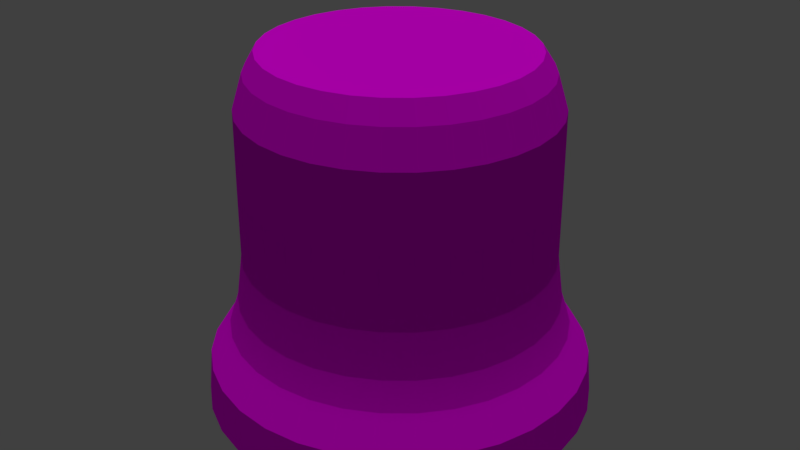 # Source: thimble.blend  (saved by Blender 2.79.0; exported with 4.5.12 LTS)
import bpy
from mathutils import Matrix  # noqa: F401  (used for matrix-valued properties, if any)

bpy.ops.wm.read_factory_settings(use_empty=True)
scene = bpy.context.scene
scene.name = 'Scene'

# ---- collections
col_collection_1 = bpy.data.collections.new('Collection 1'); scene.collection.children.link(col_collection_1)

# ---- images (referenced by path relative to the original .blend; pixels are not part of the script)
import os
ASSET_DIR = os.environ.get("B2B_ASSET_DIR", "")  # directory of the original .blend (textures are referenced by path, not embedded)
HERE = os.path.dirname(os.path.abspath(__file__))  # packed textures are extracted next to this script under _unpacked/

def load_image(name, relpath, width, height, colorspace="sRGB"):
    """Load a texture the original file referenced (path relative to the .blend, or extracted next to this script)."""
    p = next((c for c in (os.path.join(HERE, relpath), os.path.join(ASSET_DIR, relpath)) if relpath and os.path.exists(c)), "")
    if p:
        img = bpy.data.images.load(p, check_existing=True)
        img.name = name
    else:  # same state as the original file: an image datablock whose file is absent (Cycles renders it pink)
        img = bpy.data.images.new(name, width, height)
        img.source = "FILE"
        img.filepath = "//" + (relpath or name)
    img.colorspace_settings.name = colorspace
    return img
img_thimble_small_jpeg = load_image('thimble_small.jpeg', 'thimble_small.jpeg', 1024, 1024, 'sRGB')

# ---- materials (node trees are filled in below, after node groups)
mat_material = bpy.data.materials.new('Material')
mat_material.alpha_threshold = 0.0
mat_material.roughness = 0.5

# ---- material node trees
mat_material.use_nodes = True; mat_material.node_tree.nodes.clear()
_N = mat_material.node_tree.nodes; _L = mat_material.node_tree.links
n0 = _N.new('ShaderNodeOutputMaterial'); n0.name = 'Material Output'; n0.location = (300, 300)
n1 = _N.new('ShaderNodeBsdfDiffuse'); n1.name = 'Diffuse BSDF'; n1.location = (10, 300)
n2 = _N.new('ShaderNodeTexImage'); n2.name = 'Image Texture'; n2.location = (-180, 300)
n2.width = 140
n2.image = img_thimble_small_jpeg
_L.new(n1.outputs[0], n0.inputs[0])
_L.new(n2.outputs[0], n1.inputs[0])
n0.is_active_output = True

# ---- world
world_world = bpy.data.worlds.new('World'); scene.world = world_world
world_world.color = (0.05088, 0.05088, 0.05088)
world_world.use_sun_shadow = False
world_world.sun_shadow_jitter_overblur = 0.0
world_world.cycles.sampling_method = 'MANUAL'

# ---- lights
light_sun = bpy.data.lights.new('Sun', 'SUN')
light_sun.transmission_factor = 0.0
light_sun.angle = 0.1993
light_sun.energy = 1.0
light_sun.shadow_buffer_clip_start = 0.5
light_sun.shadow_soft_size = 0.1
light_sun.shadow_cascade_max_distance = 1000.0

# ---- meshes
me_cylinder = bpy.data.meshes.new('Cylinder')
me_cylinder.from_pydata([(-0.02339, 1.275, 3.319e-05), (-0.02497, 0.8402, 2.348), (0.2243, 1.25, 3.319e-05), (0.1397, 0.824, 2.348), (0.4625, 1.178, 3.319e-05), (0.298, 0.7759, 2.348), (0.6821, 1.061, 3.319e-05), (0.4438, 0.6978, 2.348), (0.8745, 0.9029, 3.319e-05), (0.5715, 0.5927, 2.349), (1.032, 0.7105, 3.307e-05), (0.6761, 0.4647, 2.349), (1.15, 0.4909, 3.307e-05), (0.7537, 0.3188, 2.349), (1.222, 0.2527, 3.319e-05), (0.8012, 0.1606, 2.35), (1.246, 0.004986, 3.307e-05), (0.8169, -0.00372, 2.35), (1.222, -0.2427, 3.319e-05), (0.8003, -0.1679, 2.351), (1.15, -0.4809, 3.319e-05), (0.752, -0.3255, 2.352), (1.032, -0.7005, 3.319e-05), (0.6739, -0.4707, 2.352), (0.8745, -0.8929, 3.319e-05), (0.5691, -0.5978, 2.353), (0.6821, -1.051, 3.319e-05), (0.4416, -0.7019, 2.353), (0.4625, -1.168, 3.307e-05), (0.2963, -0.7793, 2.353), (0.2243, -1.24, 3.319e-05), (0.1388, -0.8268, 2.354), (-0.02339, -1.265, 3.319e-05), (-0.02497, -0.8428, 2.354), (-0.2711, -1.24, 3.319e-05), (-0.1887, -0.8267, 2.354), (-0.5093, -1.168, 3.319e-05), (-0.3461, -0.779, 2.354), (-0.7289, -1.051, 3.319e-05), (-0.4912, -0.7016, 2.354), (-0.9213, -0.8929, 3.319e-05), (-0.6186, -0.5973, 2.353), (-1.079, -0.7005, 3.331e-05), (-0.7232, -0.4703, 2.353), (-1.197, -0.4809, 3.319e-05), (-0.8012, -0.3252, 2.353), (-1.269, -0.2427, 3.319e-05), (-0.8494, -0.1677, 2.352), (-1.293, 0.004987, 3.331e-05), (-0.866, -0.003717, 2.351), (-1.269, 0.2527, 3.331e-05), (-0.8503, 0.1605, 2.351), (-1.197, 0.4909, 3.319e-05), (-0.8029, 0.3185, 2.35), (-1.079, 0.7105, 3.307e-05), (-0.7254, 0.4643, 2.35), (-0.9213, 0.9029, 3.319e-05), (-0.621, 0.5923, 2.349), (-0.7289, 1.061, 3.319e-05), (-0.4934, 0.6974, 2.349), (-0.5093, 1.178, 3.331e-05), (-0.3478, 0.7756, 2.348), (-0.2711, 1.25, 3.319e-05), (-0.1896, 0.8238, 2.348), (-0.02339, 1.005, 1.504), (0.1717, 0.9858, 1.504), (0.3593, 0.9289, 1.504), (0.5322, 0.8365, 1.504), (0.6837, 0.7121, 1.504), (0.8081, 0.5606, 1.504), (0.9005, 0.3877, 1.504), (0.9574, 0.2001, 1.504), (0.9766, 0.004986, 1.504), (0.9574, -0.1901, 1.504), (0.9005, -0.3777, 1.504), (0.8081, -0.5506, 1.504), (0.6837, -0.7021, 1.504), (0.5322, -0.8265, 1.504), (0.3593, -0.9189, 1.504), (0.1717, -0.9758, 1.504), (-0.02339, -0.995, 1.504), (-0.2185, -0.9758, 1.504), (-0.4061, -0.9189, 1.504), (-0.579, -0.8265, 1.504), (-0.7305, -0.7021, 1.504), (-0.8549, -0.5506, 1.504), (-0.9473, -0.3777, 1.504), (-1.004, -0.1901, 1.504), (-1.023, 0.004987, 1.504), (-1.004, 0.2001, 1.504), (-0.9473, 0.3877, 1.504), (-0.8549, 0.5606, 1.504), (-0.7305, 0.7121, 1.504), (-0.579, 0.8365, 1.504), (-0.4061, 0.9289, 1.504), (-0.2185, 0.9858, 1.504), (-0.02339, 1.005, 2.004), (0.1717, 0.9858, 1.004), (0.3593, 0.9289, 1.004), (0.5322, 0.8365, 1.004), (0.6837, 0.7121, 1.004), (0.8081, 0.5606, 1.004), (0.9005, 0.3877, 1.004), (0.9574, 0.2001, 1.004), (0.9766, 0.004986, 1.004), (0.9574, -0.1901, 1.004), (0.9005, -0.3777, 1.004), (0.8081, -0.5506, 1.004), (0.6837, -0.7021, 1.004), (0.5322, -0.8265, 1.004), (0.3593, -0.9189, 1.004), (0.1717, -0.9758, 1.004), (-0.02339, -0.995, 1.004), (-0.2185, -0.9758, 1.004), (-0.4061, -0.9189, 1.004), (-0.579, -0.8265, 1.004), (-0.7305, -0.7021, 1.004), (-0.8549, -0.5506, 1.004), (-0.9473, -0.3777, 1.004), (-1.004, -0.1901, 1.004), (-1.023, 0.004987, 1.004), (-1.004, 0.2001, 1.004), (-0.9473, 0.3877, 1.004), (-0.8549, 0.5606, 1.004), (-0.7305, 0.7121, 1.004), (-0.579, 0.8365, 1.004), (-0.4061, 0.9289, 1.004), (-0.2185, 0.9858, 1.004), (-0.02339, 1.005, 1.004), (0.1717, 0.9858, 2.004), (0.3593, 0.9289, 2.004), (0.5322, 0.8365, 2.004), (0.6837, 0.7121, 2.004), (0.8081, 0.5606, 2.004), (0.9005, 0.3877, 2.004), (0.9574, 0.2001, 2.004), (0.9766, 0.004986, 2.004), (0.9574, -0.1901, 2.004), (0.9005, -0.3777, 2.004), (0.8081, -0.5506, 2.004), (0.6837, -0.7021, 2.004), (0.5322, -0.8265, 2.004), (0.3593, -0.9189, 2.004), (0.1717, -0.9758, 2.004), (-0.02339, -0.995, 2.004), (-0.2185, -0.9758, 2.004), (-0.4061, -0.9189, 2.004), (-0.579, -0.8265, 2.004), (-0.7305, -0.7021, 2.004), (-0.8549, -0.5506, 2.004), (-0.9473, -0.3777, 2.004), (-1.004, -0.1901, 2.004), (-1.023, 0.004987, 2.004), (-1.004, 0.2001, 2.004), (-0.9473, 0.3877, 2.004), (-0.8549, 0.5606, 2.004), (-0.7305, 0.7121, 2.004), (-0.579, 0.8365, 2.004), (-0.4061, 0.9289, 2.004), (-0.2185, 0.9858, 2.004), (-0.02341, 0.9338, 2.214), (0.1578, 0.9159, 2.214), (0.3321, 0.8631, 2.214), (0.4926, 0.7772, 2.214), (0.6333, 0.6616, 2.214), (0.7488, 0.5208, 2.214), (0.8345, 0.3603, 2.214), (0.8872, 0.186, 2.215), (0.9049, 0.004894, 2.215), (0.887, -0.1762, 2.215), (0.834, -0.3503, 2.215), (0.7482, -0.5107, 2.215), (0.6327, -0.6512, 2.216), (0.492, -0.7665, 2.216), (0.3316, -0.8521, 2.216), (0.1576, -0.9049, 2.216), (-0.02341, -0.9227, 2.216), (-0.2044, -0.9048, 2.216), (-0.3784, -0.8521, 2.216), (-0.5388, -0.7664, 2.216), (-0.6794, -0.6511, 2.216), (-0.7948, -0.5105, 2.216), (-0.8806, -0.3502, 2.216), (-0.9336, -0.1761, 2.215), (-0.9515, 0.004894, 2.215), (-0.9338, 0.186, 2.215), (-0.8811, 0.3602, 2.215), (-0.7954, 0.5207, 2.214), (-0.68, 0.6615, 2.214), (-0.5394, 0.7771, 2.214), (-0.3788, 0.863, 2.214), (-0.2046, 0.9159, 2.214), (0.1798, 1.027, 0.7145), (0.3752, 0.9674, 0.7145), (0.5553, 0.8711, 0.7145), (0.7132, 0.7416, 0.7145), (0.8427, 0.5837, 0.7145), (0.939, 0.4036, 0.7145), (0.9983, 0.2082, 0.7145), (1.018, 0.004986, 0.7145), (0.9983, -0.1982, 0.7145), (0.939, -0.3936, 0.7145), (0.8427, -0.5737, 0.7145), (0.7132, -0.7316, 0.7145), (0.5553, -0.8611, 0.7145), (0.3752, -0.9574, 0.7145), (0.1798, -1.017, 0.7145), (-0.02339, -1.037, 0.7145), (-0.2266, -1.017, 0.7145), (-0.422, -0.9574, 0.7145), (-0.6021, -0.8611, 0.7145), (-0.76, -0.7316, 0.7145), (-0.8895, -0.5737, 0.7145), (-0.9858, -0.3936, 0.7145), (-1.045, -0.1982, 0.7145), (-1.065, 0.004987, 0.7145), (-1.045, 0.2082, 0.7145), (-0.9858, 0.4036, 0.7145), (-0.8895, 0.5837, 0.7145), (-0.76, 0.7416, 0.7145), (-0.6021, 0.8711, 0.7145), (-0.422, 0.9674, 0.7145), (-0.2266, 1.027, 0.7145), (-0.02339, 1.047, 0.7145), (0.1905, 1.08, 0.5422), (0.3962, 1.018, 0.5422), (0.5858, 0.9166, 0.5422), (0.7519, 0.7803, 0.5422), (0.8883, 0.6141, 0.5422), (0.9896, 0.4246, 0.5422), (1.052, 0.2189, 0.5422), (1.073, 0.004986, 0.5422), (1.052, -0.2089, 0.5422), (0.9896, -0.4146, 0.5422), (0.8883, -0.6042, 0.5422), (0.7519, -0.7703, 0.5422), (0.5858, -0.9067, 0.5422), (0.3962, -1.008, 0.5422), (0.1905, -1.07, 0.5422), (-0.02339, -1.091, 0.5422), (-0.2373, -1.07, 0.5422), (-0.443, -1.008, 0.5422), (-0.6325, -0.9067, 0.5422), (-0.7987, -0.7703, 0.5422), (-0.9351, -0.6042, 0.5422), (-1.036, -0.4146, 0.5422), (-1.099, -0.2089, 0.5422), (-1.12, 0.004987, 0.5422), (-1.099, 0.2189, 0.5422), (-1.036, 0.4246, 0.5422), (-0.9351, 0.6141, 0.5422), (-0.7987, 0.7803, 0.5422), (-0.6325, 0.9166, 0.5422), (-0.443, 1.018, 0.5422), (-0.2373, 1.08, 0.5422), (-0.02339, 1.101, 0.5422), (0.2201, 1.229, 0.3303), (0.4542, 1.158, 0.3303), (0.67, 1.043, 0.3303), (0.8591, 0.8875, 0.3303), (1.014, 0.6984, 0.3303), (1.13, 0.4826, 0.3303), (1.201, 0.2485, 0.3303), (1.225, 0.004986, 0.3303), (1.201, -0.2385, 0.3303), (1.13, -0.4726, 0.3303), (1.014, -0.6884, 0.3303), (0.8591, -0.8775, 0.3303), (0.67, -1.033, 0.3303), (0.4542, -1.148, 0.3303), (0.2201, -1.219, 0.3303), (-0.02339, -1.243, 0.3303), (-0.2669, -1.219, 0.3303), (-0.501, -1.148, 0.3303), (-0.7168, -1.033, 0.3303), (-0.9059, -0.8775, 0.3303), (-1.061, -0.6884, 0.3303), (-1.176, -0.4726, 0.3303), (-1.247, -0.2385, 0.3303), (-1.271, 0.004987, 0.3303), (-1.247, 0.2485, 0.3303), (-1.176, 0.4826, 0.3303), (-1.061, 0.6984, 0.3303), (-0.9059, 0.8875, 0.3303), (-0.7168, 1.043, 0.3303), (-0.501, 1.158, 0.3303), (-0.2669, 1.229, 0.3303), (-0.02339, 1.253, 0.3303)], [], [(160, 1, 3, 161), (161, 3, 5, 162), (162, 5, 7, 163), (163, 7, 9, 164), (164, 9, 11, 165), (165, 11, 13, 166), (166, 13, 15, 167), (167, 15, 17, 168), (168, 17, 19, 169), (169, 19, 21, 170), (170, 21, 23, 171), (171, 23, 25, 172), (172, 25, 27, 173), (173, 27, 29, 174), (174, 29, 31, 175), (175, 31, 33, 176), (176, 33, 35, 177), (177, 35, 37, 178), (178, 37, 39, 179), (179, 39, 41, 180), (180, 41, 43, 181), (181, 43, 45, 182), (182, 45, 47, 183), (183, 47, 49, 184), (184, 49, 51, 185), (185, 51, 53, 186), (186, 53, 55, 187), (187, 55, 57, 188), (188, 57, 59, 189), (189, 59, 61, 190), (3, 1, 63, 61, 59, 57, 55, 53, 51, 49, 47, 45, 43, 41, 39, 37, 35, 33, 31, 29, 27, 25, 23, 21, 19, 17, 15, 13, 11, 9, 7, 5), (190, 61, 63, 191), (191, 63, 1, 160), (0, 2, 4, 6, 8, 10, 12, 14, 16, 18, 20, 22, 24, 26, 28, 30, 32, 34, 36, 38, 40, 42, 44, 46, 48, 50, 52, 54, 56, 58, 60, 62), (127, 95, 64, 128), (126, 94, 95, 127), (125, 93, 94, 126), (124, 92, 93, 125), (123, 91, 92, 124), (122, 90, 91, 123), (121, 89, 90, 122), (120, 88, 89, 121), (119, 87, 88, 120), (118, 86, 87, 119), (117, 85, 86, 118), (116, 84, 85, 117), (115, 83, 84, 116), (114, 82, 83, 115), (113, 81, 82, 114), (112, 80, 81, 113), (111, 79, 80, 112), (110, 78, 79, 111), (109, 77, 78, 110), (108, 76, 77, 109), (107, 75, 76, 108), (106, 74, 75, 107), (105, 73, 74, 106), (104, 72, 73, 105), (103, 71, 72, 104), (102, 70, 71, 103), (101, 69, 70, 102), (100, 68, 69, 101), (99, 67, 68, 100), (98, 66, 67, 99), (97, 65, 66, 98), (128, 64, 65, 97), (223, 128, 97, 192), (192, 97, 98, 193), (193, 98, 99, 194), (194, 99, 100, 195), (195, 100, 101, 196), (196, 101, 102, 197), (197, 102, 103, 198), (198, 103, 104, 199), (199, 104, 105, 200), (200, 105, 106, 201), (201, 106, 107, 202), (202, 107, 108, 203), (203, 108, 109, 204), (204, 109, 110, 205), (205, 110, 111, 206), (206, 111, 112, 207), (207, 112, 113, 208), (208, 113, 114, 209), (209, 114, 115, 210), (210, 115, 116, 211), (211, 116, 117, 212), (212, 117, 118, 213), (213, 118, 119, 214), (214, 119, 120, 215), (215, 120, 121, 216), (216, 121, 122, 217), (217, 122, 123, 218), (218, 123, 124, 219), (219, 124, 125, 220), (220, 125, 126, 221), (221, 126, 127, 222), (222, 127, 128, 223), (95, 159, 96, 64), (94, 158, 159, 95), (93, 157, 158, 94), (92, 156, 157, 93), (91, 155, 156, 92), (90, 154, 155, 91), (89, 153, 154, 90), (88, 152, 153, 89), (87, 151, 152, 88), (86, 150, 151, 87), (85, 149, 150, 86), (84, 148, 149, 85), (83, 147, 148, 84), (82, 146, 147, 83), (81, 145, 146, 82), (80, 144, 145, 81), (79, 143, 144, 80), (78, 142, 143, 79), (77, 141, 142, 78), (76, 140, 141, 77), (75, 139, 140, 76), (74, 138, 139, 75), (73, 137, 138, 74), (72, 136, 137, 73), (71, 135, 136, 72), (70, 134, 135, 71), (69, 133, 134, 70), (68, 132, 133, 69), (67, 131, 132, 68), (66, 130, 131, 67), (65, 129, 130, 66), (64, 96, 129, 65), (159, 191, 160, 96), (158, 190, 191, 159), (157, 189, 190, 158), (156, 188, 189, 157), (155, 187, 188, 156), (154, 186, 187, 155), (153, 185, 186, 154), (152, 184, 185, 153), (151, 183, 184, 152), (150, 182, 183, 151), (149, 181, 182, 150), (148, 180, 181, 149), (147, 179, 180, 148), (146, 178, 179, 147), (145, 177, 178, 146), (144, 176, 177, 145), (143, 175, 176, 144), (142, 174, 175, 143), (141, 173, 174, 142), (140, 172, 173, 141), (139, 171, 172, 140), (138, 170, 171, 139), (137, 169, 170, 138), (136, 168, 169, 137), (135, 167, 168, 136), (134, 166, 167, 135), (133, 165, 166, 134), (132, 164, 165, 133), (131, 163, 164, 132), (130, 162, 163, 131), (129, 161, 162, 130), (96, 160, 161, 129), (254, 222, 223, 255), (253, 221, 222, 254), (252, 220, 221, 253), (251, 219, 220, 252), (250, 218, 219, 251), (249, 217, 218, 250), (248, 216, 217, 249), (247, 215, 216, 248), (246, 214, 215, 247), (245, 213, 214, 246), (244, 212, 213, 245), (243, 211, 212, 244), (242, 210, 211, 243), (241, 209, 210, 242), (240, 208, 209, 241), (239, 207, 208, 240), (238, 206, 207, 239), (237, 205, 206, 238), (236, 204, 205, 237), (235, 203, 204, 236), (234, 202, 203, 235), (233, 201, 202, 234), (232, 200, 201, 233), (231, 199, 200, 232), (230, 198, 199, 231), (229, 197, 198, 230), (228, 196, 197, 229), (227, 195, 196, 228), (226, 194, 195, 227), (225, 193, 194, 226), (224, 192, 193, 225), (255, 223, 192, 224), (287, 255, 224, 256), (256, 224, 225, 257), (257, 225, 226, 258), (258, 226, 227, 259), (259, 227, 228, 260), (260, 228, 229, 261), (261, 229, 230, 262), (262, 230, 231, 263), (263, 231, 232, 264), (264, 232, 233, 265), (265, 233, 234, 266), (266, 234, 235, 267), (267, 235, 236, 268), (268, 236, 237, 269), (269, 237, 238, 270), (270, 238, 239, 271), (271, 239, 240, 272), (272, 240, 241, 273), (273, 241, 242, 274), (274, 242, 243, 275), (275, 243, 244, 276), (276, 244, 245, 277), (277, 245, 246, 278), (278, 246, 247, 279), (279, 247, 248, 280), (280, 248, 249, 281), (281, 249, 250, 282), (282, 250, 251, 283), (283, 251, 252, 284), (284, 252, 253, 285), (285, 253, 254, 286), (286, 254, 255, 287), (62, 286, 287, 0), (60, 285, 286, 62), (58, 284, 285, 60), (56, 283, 284, 58), (54, 282, 283, 56), (52, 281, 282, 54), (50, 280, 281, 52), (48, 279, 280, 50), (46, 278, 279, 48), (44, 277, 278, 46), (42, 276, 277, 44), (40, 275, 276, 42), (38, 274, 275, 40), (36, 273, 274, 38), (34, 272, 273, 36), (32, 271, 272, 34), (30, 270, 271, 32), (28, 269, 270, 30), (26, 268, 269, 28), (24, 267, 268, 26), (22, 266, 267, 24), (20, 265, 266, 22), (18, 264, 265, 20), (16, 263, 264, 18), (14, 262, 263, 16), (12, 261, 262, 14), (10, 260, 261, 12), (8, 259, 260, 10), (6, 258, 259, 8), (4, 257, 258, 6), (2, 256, 257, 4), (0, 287, 256, 2)])
_uv = me_cylinder.uv_layers.new(name='UVMap')
_uv.uv.foreach_set('vector', [0.9127, 0.4551, 0.9059, 0.4843, 0.8815, 0.4824, 0.8859, 0.453, 0.8859, 0.453, 0.8815, 0.4824, 0.8556, 0.4815, 0.8573, 0.452, 0.8573, 0.452, 0.8556, 0.4815, 0.8291, 0.4815, 0.8283, 0.4519, 0.8283, 0.4519, 0.8291, 0.4815, 0.8032, 0.4824, 0.7997, 0.453, 0.7997, 0.453, 0.8032, 0.4824, 0.7789, 0.4843, 0.7729, 0.455, 0.7729, 0.455, 0.7789, 0.4843, 0.7569, 0.4871, 0.7487, 0.4579, 0.244, 0.9713, 0.2335, 1.0, 0.2116, 0.9966, 0.2199, 0.9675, 0.2199, 0.9675, 0.2116, 0.9966, 0.1872, 0.9942, 0.1931, 0.9646, 0.1931, 0.9646, 0.1872, 0.9942, 0.1614, 0.9926, 0.1646, 0.9629, 0.1646, 0.9629, 0.1614, 0.9926, 0.135, 0.9921, 0.1355, 0.9622, 0.1355, 0.9622, 0.135, 0.9921, 0.1092, 0.9926, 0.107, 0.9627, 0.107, 0.9627, 0.1092, 0.9926, 0.08491, 0.9942, 0.08015, 0.9643, 0.08015, 0.9643, 0.08491, 0.9942, 0.06303, 0.9967, 0.05596, 0.967, 0.05596, 0.967, 0.06303, 0.9967, 0.04442, 1.0, 0.03537, 0.9706, 0.6727, 0.4642, 0.6623, 0.4932, 0.6437, 0.4891, 0.6522, 0.4596, 0.6522, 0.4596, 0.6437, 0.4891, 0.6218, 0.4858, 0.628, 0.4559, 0.628, 0.4559, 0.6218, 0.4858, 0.5975, 0.4836, 0.6012, 0.4535, 0.6012, 0.4535, 0.5975, 0.4836, 0.5717, 0.4825, 0.5727, 0.4522, 0.5727, 0.4522, 0.5717, 0.4825, 0.5455, 0.4825, 0.5436, 0.4522, 0.5436, 0.4522, 0.5455, 0.4825, 0.5197, 0.4836, 0.5151, 0.4535, 0.5151, 0.4535, 0.5197, 0.4836, 0.4954, 0.4858, 0.4883, 0.4561, 0.4883, 0.4561, 0.4954, 0.4858, 0.4735, 0.4891, 0.4641, 0.4597, 0.4641, 0.4597, 0.4735, 0.4891, 0.4548, 0.4932, 0.4436, 0.4644, 0.6486, 0.953, 0.6408, 0.9823, 0.619, 0.9792, 0.6245, 0.9497, 0.6245, 0.9497, 0.619, 0.9792, 0.5947, 0.9769, 0.5977, 0.9472, 0.5977, 0.9472, 0.5947, 0.9769, 0.5689, 0.9754, 0.5692, 0.9458, 0.5692, 0.9458, 0.5689, 0.9754, 0.5425, 0.9749, 0.5401, 0.9453, 0.5401, 0.9453, 0.5425, 0.9749, 0.5166, 0.9754, 0.5116, 0.9459, 0.5116, 0.9459, 0.5166, 0.9754, 0.4922, 0.9768, 0.4847, 0.9476, 0.4847, 0.9476, 0.4922, 0.9768, 0.4702, 0.9791, 0.4605, 0.9502, 0.7152, 0.6789, 0.7152, 0.6455, 0.7203, 0.6128, 0.7305, 0.582, 0.7452, 0.5543, 0.7639, 0.5307, 0.7859, 0.5123, 0.8103, 0.4996, 0.8362, 0.4932, 0.8625, 0.4933, 0.8883, 0.4999, 0.9126, 0.5127, 0.9344, 0.5313, 0.953, 0.5548, 0.9676, 0.5824, 0.9776, 0.6131, 0.9827, 0.6457, 0.9827, 0.6789, 0.9776, 0.7114, 0.9675, 0.7421, 0.953, 0.7697, 0.9344, 0.7933, 0.9126, 0.8118, 0.8883, 0.8246, 0.8625, 0.8312, 0.8361, 0.8313, 0.8102, 0.8249, 0.7858, 0.8122, 0.7638, 0.7937, 0.7451, 0.7702, 0.7304, 0.7424, 0.7203, 0.7116, 0.4605, 0.9502, 0.4702, 0.9791, 0.4515, 0.9823, 0.4399, 0.9536, 0.9369, 0.4581, 0.9278, 0.4871, 0.9059, 0.4843, 0.9127, 0.4551, 0.04506, 0.4175, 0.02297, 0.3758, 0.007757, 0.3294, 3.808e-08, 0.2801, 0.0, 0.2299, 0.007757, 0.1806, 0.02297, 0.1342, 0.04506, 0.09244, 0.07318, 0.05693, 0.1062, 0.02902, 0.143, 0.009799, 0.182, 7.216e-08, 0.2217, 0.0, 0.2607, 0.009799, 0.2975, 0.02902, 0.3305, 0.05693, 0.3586, 0.09244, 0.3807, 0.1342, 0.396, 0.1806, 0.4037, 0.2299, 0.4037, 0.2801, 0.396, 0.3294, 0.3807, 0.3758, 0.3586, 0.4175, 0.3305, 0.453, 0.2975, 0.4809, 0.2607, 0.5002, 0.2217, 0.51, 0.182, 0.51, 0.143, 0.5002, 0.1062, 0.4809, 0.07318, 0.453, 0.9444, 0.2149, 0.9443, 0.3147, 0.9182, 0.3115, 0.9183, 0.2117, 0.9665, 0.219, 0.9664, 0.3188, 0.9443, 0.3147, 0.9444, 0.2149, 0.4814, 0.704, 0.4805, 0.8038, 0.4545, 0.8067, 0.4553, 0.7068, 0.5103, 0.7022, 0.5095, 0.802, 0.4805, 0.8038, 0.4814, 0.704, 0.541, 0.7015, 0.5402, 0.8013, 0.5095, 0.802, 0.5103, 0.7022, 0.5724, 0.702, 0.5715, 0.8018, 0.5402, 0.8013, 0.541, 0.7015, 0.6031, 0.7035, 0.6022, 0.8033, 0.5715, 0.8018, 0.5724, 0.702, 0.632, 0.7061, 0.6311, 0.8059, 0.6022, 0.8033, 0.6031, 0.7035, 0.658, 0.7096, 0.6571, 0.8094, 0.6311, 0.8059, 0.632, 0.7061, 0.6801, 0.714, 0.6792, 0.8138, 0.6571, 0.8094, 0.658, 0.7096, 0.4826, 0.2132, 0.4827, 0.3125, 0.4567, 0.3165, 0.4566, 0.2172, 0.5116, 0.2105, 0.5116, 0.3097, 0.4827, 0.3125, 0.4826, 0.2132, 0.5423, 0.209, 0.5424, 0.3083, 0.5116, 0.3097, 0.5116, 0.2105, 0.5736, 0.209, 0.5737, 0.3082, 0.5424, 0.3083, 0.5423, 0.209, 0.6043, 0.2103, 0.6044, 0.3096, 0.5737, 0.3082, 0.5736, 0.209, 0.6332, 0.213, 0.6333, 0.3122, 0.6044, 0.3096, 0.6043, 0.2103, 0.6593, 0.2169, 0.6594, 0.3162, 0.6333, 0.3122, 0.6332, 0.213, 0.6814, 0.2219, 0.6815, 0.3212, 0.6594, 0.3162, 0.6593, 0.2169, 0.05237, 0.7236, 0.05085, 0.8232, 0.02864, 0.8271, 0.03017, 0.7275, 0.07846, 0.7208, 0.07693, 0.8203, 0.05085, 0.8232, 0.05237, 0.7236, 0.1074, 0.7191, 0.1059, 0.8187, 0.07693, 0.8203, 0.07846, 0.7208, 0.1381, 0.7186, 0.1366, 0.8182, 0.1059, 0.8187, 0.1074, 0.7191, 0.1694, 0.7194, 0.1679, 0.8189, 0.1366, 0.8182, 0.1381, 0.7186, 0.2001, 0.7213, 0.1986, 0.8209, 0.1679, 0.8189, 0.1694, 0.7194, 0.229, 0.7244, 0.2275, 0.824, 0.1986, 0.8209, 0.2001, 0.7213, 0.255, 0.7285, 0.2535, 0.8281, 0.2275, 0.824, 0.229, 0.7244, 0.7677, 0.2115, 0.7676, 0.3113, 0.7416, 0.3144, 0.7417, 0.2146, 0.7967, 0.2093, 0.7966, 0.3091, 0.7676, 0.3113, 0.7677, 0.2115, 0.8274, 0.2082, 0.8273, 0.3081, 0.7966, 0.3091, 0.7967, 0.2093, 0.8587, 0.2083, 0.8586, 0.3081, 0.8273, 0.3081, 0.8274, 0.2082, 0.8894, 0.2095, 0.8893, 0.3093, 0.8586, 0.3081, 0.8587, 0.2083, 0.9183, 0.2117, 0.9182, 0.3115, 0.8893, 0.3093, 0.8894, 0.2095, 0.9215, 0.1529, 0.9183, 0.2117, 0.8894, 0.2095, 0.8914, 0.1505, 0.8914, 0.1505, 0.8894, 0.2095, 0.8587, 0.2083, 0.8594, 0.1493, 0.8594, 0.1493, 0.8587, 0.2083, 0.8274, 0.2082, 0.8268, 0.1493, 0.8268, 0.1493, 0.8274, 0.2082, 0.7967, 0.2093, 0.7948, 0.1504, 0.7948, 0.1504, 0.7967, 0.2093, 0.7677, 0.2115, 0.7646, 0.1526, 0.7646, 0.1526, 0.7677, 0.2115, 0.7417, 0.2146, 0.7375, 0.1559, 0.2601, 0.67, 0.255, 0.7285, 0.229, 0.7244, 0.2331, 0.6657, 0.2331, 0.6657, 0.229, 0.7244, 0.2001, 0.7213, 0.203, 0.6625, 0.203, 0.6625, 0.2001, 0.7213, 0.1694, 0.7194, 0.171, 0.6604, 0.171, 0.6604, 0.1694, 0.7194, 0.1381, 0.7186, 0.1384, 0.6596, 0.1384, 0.6596, 0.1381, 0.7186, 0.1074, 0.7191, 0.1064, 0.6601, 0.1064, 0.6601, 0.1074, 0.7191, 0.07846, 0.7208, 0.07622, 0.6619, 0.07622, 0.6619, 0.07846, 0.7208, 0.05237, 0.7236, 0.04905, 0.6648, 0.04905, 0.6648, 0.05237, 0.7236, 0.03017, 0.7275, 0.02591, 0.6689, 0.6865, 0.1636, 0.6814, 0.2219, 0.6593, 0.2169, 0.6634, 0.1583, 0.6634, 0.1583, 0.6593, 0.2169, 0.6332, 0.213, 0.6363, 0.1543, 0.6363, 0.1543, 0.6332, 0.213, 0.6043, 0.2103, 0.6062, 0.1515, 0.6062, 0.1515, 0.6043, 0.2103, 0.5736, 0.209, 0.5742, 0.1501, 0.5742, 0.1501, 0.5736, 0.209, 0.5423, 0.209, 0.5416, 0.1501, 0.5416, 0.1501, 0.5423, 0.209, 0.5116, 0.2105, 0.5096, 0.1516, 0.5096, 0.1516, 0.5116, 0.2105, 0.4826, 0.2132, 0.4794, 0.1545, 0.4794, 0.1545, 0.4826, 0.2132, 0.4566, 0.2172, 0.4523, 0.1587, 0.4523, 0.1587, 0.4566, 0.2172, 0.4345, 0.2223, 0.4293, 0.1639, 0.6627, 0.651, 0.658, 0.7096, 0.632, 0.7061, 0.6356, 0.6473, 0.6356, 0.6473, 0.632, 0.7061, 0.6031, 0.7035, 0.6055, 0.6446, 0.6055, 0.6446, 0.6031, 0.7035, 0.5724, 0.702, 0.5735, 0.643, 0.5735, 0.643, 0.5724, 0.702, 0.541, 0.7015, 0.5409, 0.6426, 0.5409, 0.6426, 0.541, 0.7015, 0.5103, 0.7022, 0.5089, 0.6433, 0.5089, 0.6433, 0.5103, 0.7022, 0.4814, 0.704, 0.4787, 0.6452, 0.4787, 0.6452, 0.4814, 0.704, 0.4553, 0.7068, 0.4516, 0.6481, 0.9717, 0.1605, 0.9665, 0.219, 0.9444, 0.2149, 0.9486, 0.1562, 0.9486, 0.1562, 0.9444, 0.2149, 0.9183, 0.2117, 0.9215, 0.1529, 0.9443, 0.3147, 0.9442, 0.4146, 0.9181, 0.4113, 0.9182, 0.3115, 0.9664, 0.3188, 0.9663, 0.4186, 0.9442, 0.4146, 0.9443, 0.3147, 0.4805, 0.8038, 0.4797, 0.9037, 0.4536, 0.9065, 0.4545, 0.8067, 0.5095, 0.802, 0.5086, 0.9019, 0.4797, 0.9037, 0.4805, 0.8038, 0.5402, 0.8013, 0.5393, 0.9012, 0.5086, 0.9019, 0.5095, 0.802, 0.5715, 0.8018, 0.5706, 0.9016, 0.5393, 0.9012, 0.5402, 0.8013, 0.6022, 0.8033, 0.6013, 0.9031, 0.5706, 0.9016, 0.5715, 0.8018, 0.6311, 0.8059, 0.6303, 0.9057, 0.6013, 0.9031, 0.6022, 0.8033, 0.6571, 0.8094, 0.6563, 0.9093, 0.6303, 0.9057, 0.6311, 0.8059, 0.6792, 0.8138, 0.6784, 0.9136, 0.6563, 0.9093, 0.6571, 0.8094, 0.4827, 0.3125, 0.4828, 0.4117, 0.4568, 0.4157, 0.4567, 0.3165, 0.5116, 0.3097, 0.5117, 0.4089, 0.4828, 0.4117, 0.4827, 0.3125, 0.5424, 0.3083, 0.5425, 0.4075, 0.5117, 0.4089, 0.5116, 0.3097, 0.5737, 0.3082, 0.5738, 0.4075, 0.5425, 0.4075, 0.5424, 0.3083, 0.6044, 0.3096, 0.6045, 0.4088, 0.5738, 0.4075, 0.5737, 0.3082, 0.6333, 0.3122, 0.6334, 0.4115, 0.6045, 0.4088, 0.6044, 0.3096, 0.6594, 0.3162, 0.6595, 0.4154, 0.6334, 0.4115, 0.6333, 0.3122, 0.6815, 0.3212, 0.6816, 0.4204, 0.6595, 0.4154, 0.6594, 0.3162, 0.05085, 0.8232, 0.04932, 0.9228, 0.02712, 0.9267, 0.02864, 0.8271, 0.07693, 0.8203, 0.07541, 0.9199, 0.04932, 0.9228, 0.05085, 0.8232, 0.1059, 0.8187, 0.1044, 0.9183, 0.07541, 0.9199, 0.07693, 0.8203, 0.1366, 0.8182, 0.1351, 0.9178, 0.1044, 0.9183, 0.1059, 0.8187, 0.1679, 0.8189, 0.1664, 0.9185, 0.1351, 0.9178, 0.1366, 0.8182, 0.1986, 0.8209, 0.1971, 0.9205, 0.1664, 0.9185, 0.1679, 0.8189, 0.2275, 0.824, 0.226, 0.9236, 0.1971, 0.9205, 0.1986, 0.8209, 0.2535, 0.8281, 0.252, 0.9277, 0.226, 0.9236, 0.2275, 0.824, 0.7676, 0.3113, 0.7675, 0.4111, 0.7415, 0.4143, 0.7416, 0.3144, 0.7966, 0.3091, 0.7965, 0.409, 0.7675, 0.4111, 0.7676, 0.3113, 0.8273, 0.3081, 0.8272, 0.4079, 0.7965, 0.409, 0.7966, 0.3091, 0.8586, 0.3081, 0.8585, 0.4079, 0.8272, 0.4079, 0.8273, 0.3081, 0.8893, 0.3093, 0.8892, 0.4091, 0.8585, 0.4079, 0.8586, 0.3081, 0.9182, 0.3115, 0.9181, 0.4113, 0.8892, 0.4091, 0.8893, 0.3093, 0.9442, 0.4146, 0.9369, 0.4581, 0.9127, 0.4551, 0.9181, 0.4113, 0.4536, 0.9065, 0.4605, 0.9502, 0.4399, 0.9536, 0.4314, 0.9102, 0.4797, 0.9037, 0.4847, 0.9476, 0.4605, 0.9502, 0.4536, 0.9065, 0.5086, 0.9019, 0.5116, 0.9459, 0.4847, 0.9476, 0.4797, 0.9037, 0.5393, 0.9012, 0.5401, 0.9453, 0.5116, 0.9459, 0.5086, 0.9019, 0.5706, 0.9016, 0.5692, 0.9458, 0.5401, 0.9453, 0.5393, 0.9012, 0.6013, 0.9031, 0.5977, 0.9472, 0.5692, 0.9458, 0.5706, 0.9016, 0.6303, 0.9057, 0.6245, 0.9497, 0.5977, 0.9472, 0.6013, 0.9031, 0.6563, 0.9093, 0.6486, 0.953, 0.6245, 0.9497, 0.6303, 0.9057, 0.4568, 0.4157, 0.4641, 0.4597, 0.4436, 0.4644, 0.4346, 0.4208, 0.4828, 0.4117, 0.4883, 0.4561, 0.4641, 0.4597, 0.4568, 0.4157, 0.5117, 0.4089, 0.5151, 0.4535, 0.4883, 0.4561, 0.4828, 0.4117, 0.5425, 0.4075, 0.5436, 0.4522, 0.5151, 0.4535, 0.5117, 0.4089, 0.5738, 0.4075, 0.5727, 0.4522, 0.5436, 0.4522, 0.5425, 0.4075, 0.6045, 0.4088, 0.6012, 0.4535, 0.5727, 0.4522, 0.5738, 0.4075, 0.6334, 0.4115, 0.628, 0.4559, 0.6012, 0.4535, 0.6045, 0.4088, 0.6595, 0.4154, 0.6522, 0.4596, 0.628, 0.4559, 0.6334, 0.4115, 0.6816, 0.4204, 0.6727, 0.4642, 0.6522, 0.4596, 0.6595, 0.4154, 0.04932, 0.9228, 0.05596, 0.967, 0.03537, 0.9706, 0.02712, 0.9267, 0.07541, 0.9199, 0.08015, 0.9643, 0.05596, 0.967, 0.04932, 0.9228, 0.1044, 0.9183, 0.107, 0.9627, 0.08015, 0.9643, 0.07541, 0.9199, 0.1351, 0.9178, 0.1355, 0.9622, 0.107, 0.9627, 0.1044, 0.9183, 0.1664, 0.9185, 0.1646, 0.9629, 0.1355, 0.9622, 0.1351, 0.9178, 0.1971, 0.9205, 0.1931, 0.9646, 0.1646, 0.9629, 0.1664, 0.9185, 0.226, 0.9236, 0.2199, 0.9675, 0.1931, 0.9646, 0.1971, 0.9205, 0.252, 0.9277, 0.244, 0.9713, 0.2199, 0.9675, 0.226, 0.9236, 0.7675, 0.4111, 0.7729, 0.455, 0.7487, 0.4579, 0.7415, 0.4143, 0.7965, 0.409, 0.7997, 0.453, 0.7729, 0.455, 0.7675, 0.4111, 0.8272, 0.4079, 0.8283, 0.4519, 0.7997, 0.453, 0.7965, 0.409, 0.8585, 0.4079, 0.8573, 0.452, 0.8283, 0.4519, 0.8272, 0.4079, 0.8892, 0.4091, 0.8859, 0.453, 0.8573, 0.452, 0.8585, 0.4079, 0.9181, 0.4113, 0.9127, 0.4551, 0.8859, 0.453, 0.8892, 0.4091, 0.9542, 0.1206, 0.9486, 0.1562, 0.9215, 0.1529, 0.9257, 0.1171, 0.4464, 0.6124, 0.4516, 0.6481, 0.4285, 0.652, 0.422, 0.6165, 0.4749, 0.6093, 0.4787, 0.6452, 0.4516, 0.6481, 0.4464, 0.6124, 0.5067, 0.6073, 0.5089, 0.6433, 0.4787, 0.6452, 0.4749, 0.6093, 0.5403, 0.6065, 0.5409, 0.6426, 0.5089, 0.6433, 0.5067, 0.6073, 0.5747, 0.607, 0.5735, 0.643, 0.5409, 0.6426, 0.5403, 0.6065, 0.6083, 0.6087, 0.6055, 0.6446, 0.5735, 0.643, 0.5747, 0.607, 0.64, 0.6115, 0.6356, 0.6473, 0.6055, 0.6446, 0.6083, 0.6087, 0.6686, 0.6154, 0.6627, 0.651, 0.6356, 0.6473, 0.64, 0.6115, 0.4467, 0.1229, 0.4523, 0.1587, 0.4293, 0.1639, 0.4225, 0.1285, 0.4753, 0.1185, 0.4794, 0.1545, 0.4523, 0.1587, 0.4467, 0.1229, 0.507, 0.1155, 0.5096, 0.1516, 0.4794, 0.1545, 0.4753, 0.1185, 0.5407, 0.1139, 0.5416, 0.1501, 0.5096, 0.1516, 0.507, 0.1155, 0.575, 0.1139, 0.5742, 0.1501, 0.5416, 0.1501, 0.5407, 0.1139, 0.6087, 0.1154, 0.6062, 0.1515, 0.5742, 0.1501, 0.575, 0.1139, 0.6404, 0.1183, 0.6363, 0.1543, 0.6062, 0.1515, 0.6087, 0.1154, 0.669, 0.1226, 0.6634, 0.1583, 0.6363, 0.1543, 0.6404, 0.1183, 0.6932, 0.1281, 0.6865, 0.1636, 0.6634, 0.1583, 0.669, 0.1226, 0.04404, 0.629, 0.04905, 0.6648, 0.02591, 0.6689, 0.0197, 0.6333, 0.07264, 0.6259, 0.07622, 0.6619, 0.04905, 0.6648, 0.04404, 0.629, 0.1044, 0.6241, 0.1064, 0.6601, 0.07622, 0.6619, 0.07264, 0.6259, 0.1381, 0.6235, 0.1384, 0.6596, 0.1064, 0.6601, 0.1044, 0.6241, 0.1724, 0.6244, 0.171, 0.6604, 0.1384, 0.6596, 0.1381, 0.6235, 0.2061, 0.6265, 0.203, 0.6625, 0.171, 0.6604, 0.1724, 0.6244, 0.2377, 0.6299, 0.2331, 0.6657, 0.203, 0.6625, 0.2061, 0.6265, 0.2662, 0.6345, 0.2601, 0.67, 0.2331, 0.6657, 0.2377, 0.6299, 0.7606, 0.1168, 0.7646, 0.1526, 0.7375, 0.1559, 0.732, 0.1203, 0.7923, 0.1145, 0.7948, 0.1504, 0.7646, 0.1526, 0.7606, 0.1168, 0.826, 0.1133, 0.8268, 0.1493, 0.7948, 0.1504, 0.7923, 0.1145, 0.8603, 0.1133, 0.8594, 0.1493, 0.8268, 0.1493, 0.826, 0.1133, 0.894, 0.1146, 0.8914, 0.1505, 0.8594, 0.1493, 0.8603, 0.1133, 0.9257, 0.1171, 0.9215, 0.1529, 0.8914, 0.1505, 0.894, 0.1146, 0.9371, 0.07087, 0.9257, 0.1171, 0.894, 0.1146, 0.901, 0.06808, 0.901, 0.06808, 0.894, 0.1146, 0.8603, 0.1133, 0.8627, 0.06663, 0.8627, 0.06663, 0.8603, 0.1133, 0.826, 0.1133, 0.8236, 0.06657, 0.8236, 0.06657, 0.826, 0.1133, 0.7923, 0.1145, 0.7853, 0.06791, 0.7853, 0.06791, 0.7923, 0.1145, 0.7606, 0.1168, 0.7492, 0.07059, 0.7492, 0.07059, 0.7606, 0.1168, 0.732, 0.1203, 0.7167, 0.07452, 0.2823, 0.5889, 0.2662, 0.6345, 0.2377, 0.6299, 0.2499, 0.5837, 0.2499, 0.5837, 0.2377, 0.6299, 0.2061, 0.6265, 0.2138, 0.5799, 0.2138, 0.5799, 0.2061, 0.6265, 0.1724, 0.6244, 0.1755, 0.5774, 0.1755, 0.5774, 0.1724, 0.6244, 0.1381, 0.6235, 0.1364, 0.5765, 0.1364, 0.5765, 0.1381, 0.6235, 0.1044, 0.6241, 0.09809, 0.577, 0.09809, 0.577, 0.1044, 0.6241, 0.07264, 0.6259, 0.06194, 0.5792, 0.06194, 0.5792, 0.07264, 0.6259, 0.04404, 0.629, 0.02939, 0.5827, 0.02939, 0.5827, 0.04404, 0.629, 0.0197, 0.6333, 0.001676, 0.5876, 0.7119, 0.0825, 0.6932, 0.1281, 0.669, 0.1226, 0.6843, 0.07626, 0.6843, 0.07626, 0.669, 0.1226, 0.6404, 0.1183, 0.6518, 0.07137, 0.6518, 0.07137, 0.6404, 0.1183, 0.6087, 0.1154, 0.6157, 0.06802, 0.6157, 0.06802, 0.6087, 0.1154, 0.575, 0.1139, 0.5773, 0.06634, 0.5773, 0.06634, 0.575, 0.1139, 0.5407, 0.1139, 0.5383, 0.0664, 0.5383, 0.0664, 0.5407, 0.1139, 0.507, 0.1155, 0.4999, 0.06819, 0.4999, 0.06819, 0.507, 0.1155, 0.4753, 0.1185, 0.4638, 0.07164, 0.4638, 0.07164, 0.4753, 0.1185, 0.4467, 0.1229, 0.4313, 0.07663, 0.4313, 0.07663, 0.4467, 0.1229, 0.4225, 0.1285, 0.4037, 0.08296, 0.6843, 0.5699, 0.6686, 0.6154, 0.64, 0.6115, 0.6518, 0.5655, 0.6518, 0.5655, 0.64, 0.6115, 0.6083, 0.6087, 0.6158, 0.5623, 0.6158, 0.5623, 0.6083, 0.6087, 0.5747, 0.607, 0.5775, 0.5603, 0.5775, 0.5603, 0.5747, 0.607, 0.5403, 0.6065, 0.5384, 0.5598, 0.5384, 0.5598, 0.5403, 0.6065, 0.5067, 0.6073, 0.5, 0.5607, 0.5, 0.5607, 0.5067, 0.6073, 0.4749, 0.6093, 0.4639, 0.5629, 0.4639, 0.5629, 0.4749, 0.6093, 0.4464, 0.6124, 0.4314, 0.5665, 0.4314, 0.5665, 0.4464, 0.6124, 0.422, 0.6165, 0.4037, 0.5711, 0.9696, 0.07488, 0.9542, 0.1206, 0.9257, 0.1171, 0.9371, 0.07087, 0.9719, 0.008457, 0.9696, 0.07488, 0.9371, 0.07087, 0.9388, 0.004369, 1.0, 0.01364, 0.9972, 0.07998, 0.9696, 0.07488, 0.9719, 0.008457, 0.4628, 0.4964, 0.4639, 0.5629, 0.4314, 0.5665, 0.4297, 0.5, 0.4996, 0.4941, 0.5, 0.5607, 0.4639, 0.5629, 0.4628, 0.4964, 0.5386, 0.4932, 0.5384, 0.5598, 0.5, 0.5607, 0.4996, 0.4941, 0.5784, 0.4938, 0.5775, 0.5603, 0.5384, 0.5598, 0.5386, 0.4932, 0.6173, 0.4957, 0.6158, 0.5623, 0.5775, 0.5603, 0.5784, 0.4938, 0.6541, 0.499, 0.6518, 0.5655, 0.6158, 0.5623, 0.6173, 0.4957, 0.6871, 0.5035, 0.6843, 0.5699, 0.6518, 0.5655, 0.6541, 0.499, 0.7152, 0.509, 0.7119, 0.5753, 0.6843, 0.5699, 0.6871, 0.5035, 0.4621, 0.005396, 0.4638, 0.07164, 0.4313, 0.07663, 0.4291, 0.01047, 0.4989, 0.001881, 0.4999, 0.06819, 0.4638, 0.07164, 0.4621, 0.005396, 0.5379, 5.865e-05, 0.5383, 0.0664, 0.4999, 0.06819, 0.4989, 0.001881, 0.5776, 0.0, 0.5773, 0.06634, 0.5383, 0.0664, 0.5379, 5.865e-05, 0.6166, 0.001707, 0.6157, 0.06802, 0.5773, 0.06634, 0.5776, 0.0, 0.6534, 0.005114, 0.6518, 0.07137, 0.6157, 0.06802, 0.6166, 0.001707, 0.6864, 0.01009, 0.6843, 0.07626, 0.6518, 0.07137, 0.6534, 0.005114, 0.7145, 0.01644, 0.7119, 0.0825, 0.6843, 0.07626, 0.6864, 0.01009, 0.0282, 0.5163, 0.02939, 0.5827, 0.001676, 0.5876, 0.0, 0.5213, 0.06132, 0.5127, 0.06194, 0.5792, 0.02939, 0.5827, 0.0282, 0.5163, 0.0981, 0.5106, 0.09809, 0.577, 0.06194, 0.5792, 0.06132, 0.5127, 0.1371, 0.51, 0.1364, 0.5765, 0.09809, 0.577, 0.0981, 0.5106, 0.1769, 0.5109, 0.1755, 0.5774, 0.1364, 0.5765, 0.1371, 0.51, 0.2158, 0.5134, 0.2138, 0.5799, 0.1755, 0.5774, 0.1769, 0.5109, 0.2525, 0.5174, 0.2499, 0.5837, 0.2138, 0.5799, 0.2158, 0.5134, 0.2855, 0.5226, 0.2823, 0.5889, 0.2499, 0.5837, 0.2525, 0.5174, 0.7476, 0.00409, 0.7492, 0.07059, 0.7167, 0.07452, 0.7145, 0.008081, 0.7843, 0.001362, 0.7853, 0.06791, 0.7492, 0.07059, 0.7476, 0.00409, 0.8233, 0.0, 0.8236, 0.06657, 0.7853, 0.06791, 0.7843, 0.001362, 0.8631, 5.805e-05, 0.8627, 0.06663, 0.8236, 0.06657, 0.8233, 0.0, 0.9021, 0.001533, 0.901, 0.06808, 0.8627, 0.06663, 0.8631, 5.805e-05, 0.9388, 0.004369, 0.9371, 0.07087, 0.901, 0.06808, 0.9021, 0.001533])
me_cylinder.materials.append(mat_material)
me_cylinder.use_remesh_preserve_volume = False
me_cylinder.use_remesh_preserve_attributes = False
me_cylinder.use_mirror_vertex_groups = False
me_cylinder.update()

# ---- objects
ob_sun = bpy.data.objects.new('Sun', light_sun)
ob_cylinder = bpy.data.objects.new('Cylinder', me_cylinder)

# ---- transforms, parenting, visibility, modifiers, constraints
ob_sun.location = (-2.544, -1.464, 2.146)
ob_sun.lineart.crease_threshold = 0.0
ob_cylinder.location = (0.02019, -0.01421, -0.008795)
ob_cylinder.lineart.crease_threshold = 0.0
_m = ob_cylinder.modifiers.new('Smooth', 'SMOOTH')

# ---- collection membership
col_collection_1.objects.link(ob_sun)
col_collection_1.objects.link(ob_cylinder)

# ---- scene / render settings (as saved in the file)
scene.frame_start = 1; scene.frame_end = 250; scene.frame_set(1)
scene.render.engine = 'CYCLES'
scene.render.resolution_percentage = 50
scene.render.dither_intensity = 0.0
scene.cycles.use_denoising = False
scene.cycles.samples = 128
scene.cycles.sampling_pattern = 'TABULATED_SOBOL'
scene.cycles.use_adaptive_sampling = False
scene.cycles.use_light_tree = False
scene.cycles.blur_glossy = 0.0
scene.cycles.sample_clamp_indirect = 0.0
scene.view_settings.view_transform = 'Standard'
bpy.context.view_layer.update()

# ---- added for rendering (the .blend has no active camera): camera
cam_auto = bpy.data.cameras.new('AutoCamera')
cam_auto.lens = 50.0
cam_auto.sensor_width = 36.0
cam_auto.clip_end = 1000.0
ob_auto_camera = bpy.data.objects.new('AutoCamera', cam_auto)
scene.collection.objects.link(ob_auto_camera)
ob_auto_camera.location = (3.96988, -4.77692, 4.34663)
ob_auto_camera.rotation_euler = (1.09748, -7.21219e-08, 0.694738)
scene.camera = ob_auto_camera
bpy.context.view_layer.update()
